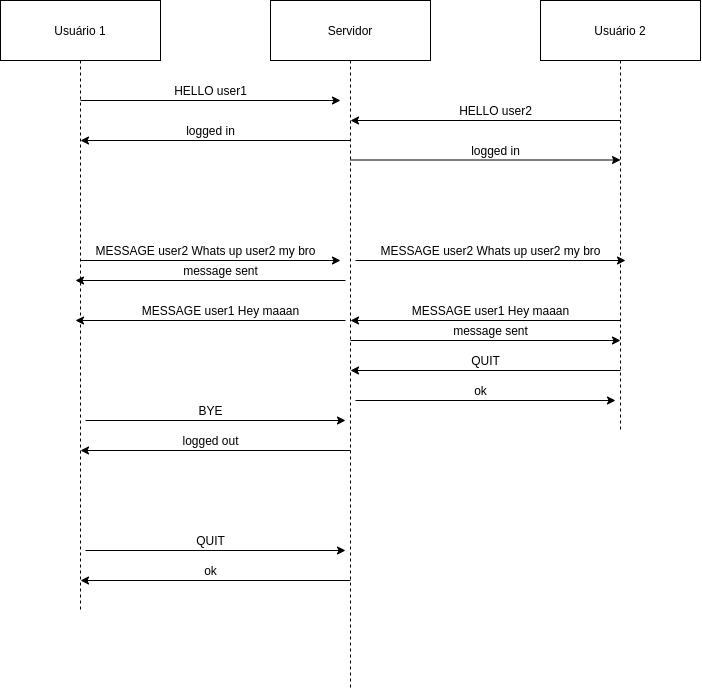

The diagram above was exported from draw.io. Its source (the exported page's mxGraphModel, read from the mxfile embedded in the PNG):
<mxGraphModel dx="1327" dy="1930" grid="1" gridSize="10" guides="1" tooltips="1" connect="1" arrows="1" fold="1" page="1" pageScale="1" pageWidth="850" pageHeight="1100" math="0" shadow="0">
  <root>
    <mxCell id="0" />
    <mxCell id="1" parent="0" />
    <mxCell id="ZqRX03mpMpJAdu-DGOCS-9" value="Usuário 1" style="shape=rect;html=1;whiteSpace=wrap;align=center;" vertex="1" parent="1">
      <mxGeometry x="130" y="-370" width="160" height="60" as="geometry" />
    </mxCell>
    <mxCell id="ZqRX03mpMpJAdu-DGOCS-10" value="" style="edgeStyle=none;html=1;dashed=1;endArrow=none;align=center;verticalAlign=bottom;exitX=0.5;exitY=1;" edge="1" source="ZqRX03mpMpJAdu-DGOCS-9" parent="1">
      <mxGeometry x="1" relative="1" as="geometry">
        <mxPoint x="210" y="240" as="targetPoint" />
      </mxGeometry>
    </mxCell>
    <mxCell id="ZqRX03mpMpJAdu-DGOCS-13" value="Servidor" style="shape=rect;html=1;whiteSpace=wrap;align=center;" vertex="1" parent="1">
      <mxGeometry x="400" y="-370" width="160" height="60" as="geometry" />
    </mxCell>
    <mxCell id="ZqRX03mpMpJAdu-DGOCS-14" value="" style="edgeStyle=none;html=1;dashed=1;endArrow=none;align=center;verticalAlign=bottom;exitX=0.5;exitY=1;" edge="1" parent="1" source="ZqRX03mpMpJAdu-DGOCS-13">
      <mxGeometry x="1" relative="1" as="geometry">
        <mxPoint x="480" y="320" as="targetPoint" />
      </mxGeometry>
    </mxCell>
    <mxCell id="ZqRX03mpMpJAdu-DGOCS-15" value="Usuário 2" style="shape=rect;html=1;whiteSpace=wrap;align=center;" vertex="1" parent="1">
      <mxGeometry x="670" y="-370" width="160" height="60" as="geometry" />
    </mxCell>
    <mxCell id="ZqRX03mpMpJAdu-DGOCS-16" value="" style="edgeStyle=none;html=1;dashed=1;endArrow=none;align=center;verticalAlign=bottom;exitX=0.5;exitY=1;" edge="1" parent="1" source="ZqRX03mpMpJAdu-DGOCS-15">
      <mxGeometry x="1" relative="1" as="geometry">
        <mxPoint x="750" y="60" as="targetPoint" />
      </mxGeometry>
    </mxCell>
    <mxCell id="ZqRX03mpMpJAdu-DGOCS-17" value="" style="endArrow=classic;html=1;" edge="1" parent="1">
      <mxGeometry width="50" height="50" relative="1" as="geometry">
        <mxPoint x="210" y="-270" as="sourcePoint" />
        <mxPoint x="470" y="-270" as="targetPoint" />
      </mxGeometry>
    </mxCell>
    <mxCell id="ZqRX03mpMpJAdu-DGOCS-18" value="HELLO user1" style="text;html=1;align=center;verticalAlign=middle;resizable=0;points=[];autosize=1;strokeColor=none;" vertex="1" parent="1">
      <mxGeometry x="295" y="-290" width="90" height="20" as="geometry" />
    </mxCell>
    <mxCell id="ZqRX03mpMpJAdu-DGOCS-19" value="" style="endArrow=classic;html=1;" edge="1" parent="1">
      <mxGeometry width="50" height="50" relative="1" as="geometry">
        <mxPoint x="480" y="-230" as="sourcePoint" />
        <mxPoint x="210" y="-230" as="targetPoint" />
      </mxGeometry>
    </mxCell>
    <mxCell id="ZqRX03mpMpJAdu-DGOCS-20" value="logged in" style="text;html=1;align=center;verticalAlign=middle;resizable=0;points=[];autosize=1;strokeColor=none;" vertex="1" parent="1">
      <mxGeometry x="310" y="-250" width="60" height="20" as="geometry" />
    </mxCell>
    <mxCell id="ZqRX03mpMpJAdu-DGOCS-21" value="" style="endArrow=classic;html=1;" edge="1" parent="1">
      <mxGeometry width="50" height="50" relative="1" as="geometry">
        <mxPoint x="480" y="-210.5" as="sourcePoint" />
        <mxPoint x="750" y="-210.5" as="targetPoint" />
      </mxGeometry>
    </mxCell>
    <mxCell id="ZqRX03mpMpJAdu-DGOCS-23" value="" style="endArrow=classic;html=1;" edge="1" parent="1">
      <mxGeometry width="50" height="50" relative="1" as="geometry">
        <mxPoint x="750" y="-250" as="sourcePoint" />
        <mxPoint x="480" y="-250" as="targetPoint" />
      </mxGeometry>
    </mxCell>
    <mxCell id="ZqRX03mpMpJAdu-DGOCS-24" value="HELLO user2" style="text;html=1;align=center;verticalAlign=middle;resizable=0;points=[];autosize=1;strokeColor=none;" vertex="1" parent="1">
      <mxGeometry x="580" y="-270" width="90" height="20" as="geometry" />
    </mxCell>
    <mxCell id="ZqRX03mpMpJAdu-DGOCS-25" value="logged in" style="text;html=1;align=center;verticalAlign=middle;resizable=0;points=[];autosize=1;strokeColor=none;" vertex="1" parent="1">
      <mxGeometry x="595" y="-230" width="60" height="20" as="geometry" />
    </mxCell>
    <mxCell id="ZqRX03mpMpJAdu-DGOCS-26" value="" style="endArrow=classic;html=1;" edge="1" parent="1">
      <mxGeometry width="50" height="50" relative="1" as="geometry">
        <mxPoint x="210" y="-110" as="sourcePoint" />
        <mxPoint x="470" y="-110" as="targetPoint" />
      </mxGeometry>
    </mxCell>
    <mxCell id="ZqRX03mpMpJAdu-DGOCS-27" value="MESSAGE user2 Whats up user2 my bro" style="text;html=1;align=center;verticalAlign=middle;resizable=0;points=[];autosize=1;strokeColor=none;" vertex="1" parent="1">
      <mxGeometry x="215" y="-130" width="240" height="20" as="geometry" />
    </mxCell>
    <mxCell id="ZqRX03mpMpJAdu-DGOCS-28" value="" style="endArrow=classic;html=1;" edge="1" parent="1">
      <mxGeometry width="50" height="50" relative="1" as="geometry">
        <mxPoint x="475" y="-90" as="sourcePoint" />
        <mxPoint x="205" y="-90" as="targetPoint" />
      </mxGeometry>
    </mxCell>
    <mxCell id="ZqRX03mpMpJAdu-DGOCS-29" value="message sent" style="text;html=1;align=center;verticalAlign=middle;resizable=0;points=[];autosize=1;strokeColor=none;" vertex="1" parent="1">
      <mxGeometry x="305" y="-110" width="90" height="20" as="geometry" />
    </mxCell>
    <mxCell id="ZqRX03mpMpJAdu-DGOCS-30" value="" style="endArrow=classic;html=1;" edge="1" parent="1">
      <mxGeometry width="50" height="50" relative="1" as="geometry">
        <mxPoint x="485" y="-110" as="sourcePoint" />
        <mxPoint x="755" y="-110" as="targetPoint" />
      </mxGeometry>
    </mxCell>
    <mxCell id="ZqRX03mpMpJAdu-DGOCS-31" value="MESSAGE user2 Whats up user2 my bro" style="text;html=1;align=center;verticalAlign=middle;resizable=0;points=[];autosize=1;strokeColor=none;" vertex="1" parent="1">
      <mxGeometry x="500" y="-130" width="240" height="20" as="geometry" />
    </mxCell>
    <mxCell id="ZqRX03mpMpJAdu-DGOCS-33" value="" style="endArrow=classic;html=1;" edge="1" parent="1">
      <mxGeometry width="50" height="50" relative="1" as="geometry">
        <mxPoint x="750" y="-50" as="sourcePoint" />
        <mxPoint x="480" y="-50" as="targetPoint" />
      </mxGeometry>
    </mxCell>
    <mxCell id="ZqRX03mpMpJAdu-DGOCS-34" value="MESSAGE user1 Hey maaan" style="text;html=1;align=center;verticalAlign=middle;resizable=0;points=[];autosize=1;strokeColor=none;" vertex="1" parent="1">
      <mxGeometry x="535" y="-70" width="170" height="20" as="geometry" />
    </mxCell>
    <mxCell id="ZqRX03mpMpJAdu-DGOCS-35" value="" style="endArrow=classic;html=1;" edge="1" parent="1">
      <mxGeometry width="50" height="50" relative="1" as="geometry">
        <mxPoint x="475" y="-50" as="sourcePoint" />
        <mxPoint x="205" y="-50" as="targetPoint" />
      </mxGeometry>
    </mxCell>
    <mxCell id="ZqRX03mpMpJAdu-DGOCS-36" value="MESSAGE user1 Hey maaan" style="text;html=1;align=center;verticalAlign=middle;resizable=0;points=[];autosize=1;strokeColor=none;" vertex="1" parent="1">
      <mxGeometry x="265" y="-70" width="170" height="20" as="geometry" />
    </mxCell>
    <mxCell id="ZqRX03mpMpJAdu-DGOCS-37" value="" style="endArrow=classic;html=1;" edge="1" parent="1">
      <mxGeometry width="50" height="50" relative="1" as="geometry">
        <mxPoint x="480" y="-30" as="sourcePoint" />
        <mxPoint x="750" y="-30" as="targetPoint" />
      </mxGeometry>
    </mxCell>
    <mxCell id="ZqRX03mpMpJAdu-DGOCS-38" value="message sent" style="text;html=1;align=center;verticalAlign=middle;resizable=0;points=[];autosize=1;strokeColor=none;" vertex="1" parent="1">
      <mxGeometry x="575" y="-50" width="90" height="20" as="geometry" />
    </mxCell>
    <mxCell id="ZqRX03mpMpJAdu-DGOCS-39" value="" style="endArrow=classic;html=1;" edge="1" parent="1">
      <mxGeometry width="50" height="50" relative="1" as="geometry">
        <mxPoint x="215" y="50" as="sourcePoint" />
        <mxPoint x="475" y="50" as="targetPoint" />
      </mxGeometry>
    </mxCell>
    <mxCell id="ZqRX03mpMpJAdu-DGOCS-40" value="BYE" style="text;html=1;align=center;verticalAlign=middle;resizable=0;points=[];autosize=1;strokeColor=none;" vertex="1" parent="1">
      <mxGeometry x="320" y="30" width="40" height="20" as="geometry" />
    </mxCell>
    <mxCell id="ZqRX03mpMpJAdu-DGOCS-41" value="" style="endArrow=classic;html=1;" edge="1" parent="1">
      <mxGeometry width="50" height="50" relative="1" as="geometry">
        <mxPoint x="480" y="80" as="sourcePoint" />
        <mxPoint x="210" y="80" as="targetPoint" />
      </mxGeometry>
    </mxCell>
    <mxCell id="ZqRX03mpMpJAdu-DGOCS-42" value="logged out" style="text;html=1;align=center;verticalAlign=middle;resizable=0;points=[];autosize=1;strokeColor=none;" vertex="1" parent="1">
      <mxGeometry x="305" y="60" width="70" height="20" as="geometry" />
    </mxCell>
    <mxCell id="ZqRX03mpMpJAdu-DGOCS-43" value="" style="endArrow=classic;html=1;" edge="1" parent="1">
      <mxGeometry width="50" height="50" relative="1" as="geometry">
        <mxPoint x="215" y="180" as="sourcePoint" />
        <mxPoint x="475" y="180" as="targetPoint" />
      </mxGeometry>
    </mxCell>
    <mxCell id="ZqRX03mpMpJAdu-DGOCS-44" value="QUIT" style="text;html=1;align=center;verticalAlign=middle;resizable=0;points=[];autosize=1;strokeColor=none;" vertex="1" parent="1">
      <mxGeometry x="320" y="160" width="40" height="20" as="geometry" />
    </mxCell>
    <mxCell id="ZqRX03mpMpJAdu-DGOCS-45" value="" style="endArrow=classic;html=1;" edge="1" parent="1">
      <mxGeometry width="50" height="50" relative="1" as="geometry">
        <mxPoint x="480" y="210" as="sourcePoint" />
        <mxPoint x="210" y="210" as="targetPoint" />
      </mxGeometry>
    </mxCell>
    <mxCell id="ZqRX03mpMpJAdu-DGOCS-46" value="ok" style="text;html=1;align=center;verticalAlign=middle;resizable=0;points=[];autosize=1;strokeColor=none;" vertex="1" parent="1">
      <mxGeometry x="325" y="190" width="30" height="20" as="geometry" />
    </mxCell>
    <mxCell id="ZqRX03mpMpJAdu-DGOCS-48" value="" style="endArrow=classic;html=1;" edge="1" parent="1">
      <mxGeometry width="50" height="50" relative="1" as="geometry">
        <mxPoint x="750" as="sourcePoint" />
        <mxPoint x="480" as="targetPoint" />
      </mxGeometry>
    </mxCell>
    <mxCell id="ZqRX03mpMpJAdu-DGOCS-49" value="QUIT" style="text;html=1;align=center;verticalAlign=middle;resizable=0;points=[];autosize=1;strokeColor=none;" vertex="1" parent="1">
      <mxGeometry x="595" y="-20" width="40" height="20" as="geometry" />
    </mxCell>
    <mxCell id="ZqRX03mpMpJAdu-DGOCS-50" value="" style="endArrow=classic;html=1;" edge="1" parent="1">
      <mxGeometry width="50" height="50" relative="1" as="geometry">
        <mxPoint x="485" y="30" as="sourcePoint" />
        <mxPoint x="745" y="30" as="targetPoint" />
      </mxGeometry>
    </mxCell>
    <mxCell id="ZqRX03mpMpJAdu-DGOCS-51" value="ok" style="text;html=1;align=center;verticalAlign=middle;resizable=0;points=[];autosize=1;strokeColor=none;" vertex="1" parent="1">
      <mxGeometry x="595" y="10" width="30" height="20" as="geometry" />
    </mxCell>
  </root>
</mxGraphModel>